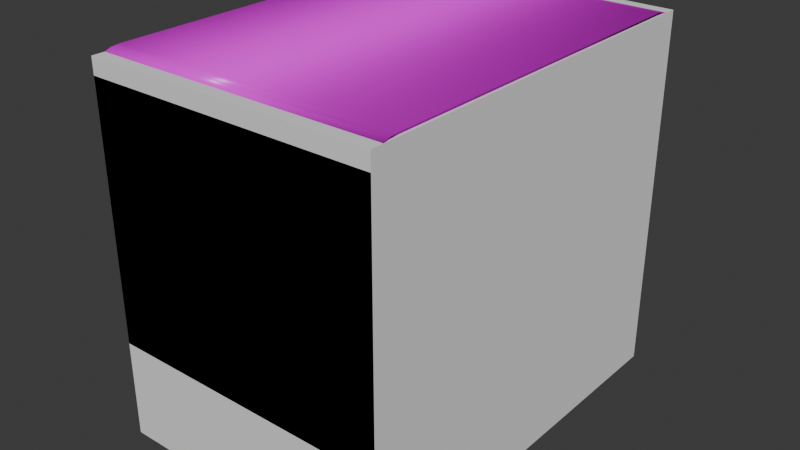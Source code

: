 # Source: drawers_legs.blend  (saved by Blender 4.1.24; exported with 4.5.12 LTS)
import bpy
from mathutils import Matrix  # noqa: F401  (used for matrix-valued properties, if any)

bpy.ops.wm.read_factory_settings(use_empty=True)
scene = bpy.context.scene
scene.name = 'Scene'

# ---- images (referenced by path relative to the original .blend; pixels are not part of the script)
import os
ASSET_DIR = os.environ.get("B2B_ASSET_DIR", "")  # directory of the original .blend (textures are referenced by path, not embedded)
HERE = os.path.dirname(os.path.abspath(__file__))  # packed textures are extracted next to this script under _unpacked/

def load_image(name, relpath, width, height, colorspace="sRGB"):
    """Load a texture the original file referenced (path relative to the .blend, or extracted next to this script)."""
    p = next((c for c in (os.path.join(HERE, relpath), os.path.join(ASSET_DIR, relpath)) if relpath and os.path.exists(c)), "")
    if p:
        img = bpy.data.images.load(p, check_existing=True)
        img.name = name
    else:  # same state as the original file: an image datablock whose file is absent (Cycles renders it pink)
        img = bpy.data.images.new(name, width, height)
        img.source = "FILE"
        img.filepath = "//" + (relpath or name)
    img.colorspace_settings.name = colorspace
    return img
img_wood059_2k_jpg_diffuse_burned_jpg = load_image('Wood059_2K-JPG_diffuse_burned.jpg', 'Wood059_2K-JPG_diffuse_burned.jpg', 1024, 1024, 'sRGB')
img_wood059_2k_jpg_roughness_jpg_001 = load_image('Wood059_2K-JPG_Roughness.jpg.001', 'Wood059_2K-JPG_Roughness.jpg', 1024, 1024, 'Non-Color')
img_wood059_2k_jpg_normalgl_jpg_001 = load_image('Wood059_2K-JPG_NormalGL.jpg.001', 'Wood059_2K-JPG_NormalGL.jpg', 1024, 1024, 'Non-Color')

# ---- materials (node trees are filled in below, after node groups)
mat_drawerslegs = bpy.data.materials.new('DrawersLegs')

# ---- material node trees
mat_drawerslegs.use_nodes = True; mat_drawerslegs.node_tree.nodes.clear()
_N = mat_drawerslegs.node_tree.nodes; _L = mat_drawerslegs.node_tree.links
n0 = _N.new('ShaderNodeBsdfPrincipled'); n0.name = 'Principled BSDF'; n0.location = (40, 220)
n0.inputs[13].default_value = 0.1955
n1 = _N.new('ShaderNodeOutputMaterial'); n1.name = 'Material Output'; n1.location = (320, 220)
n2 = _N.new('ShaderNodeTexImage'); n2.name = 'Image Texture'; n2.location = (88, -40)
n2.label = 'Base Color'
n2.image = img_wood059_2k_jpg_diffuse_burned_jpg
n3 = _N.new('ShaderNodeTexImage'); n3.name = 'Image Texture.001'; n3.location = (88, -340)
n3.label = 'Roughness'
n3.image = img_wood059_2k_jpg_roughness_jpg_001
n4 = _N.new('ShaderNodeTexImage'); n4.name = 'Image Texture.002'; n4.location = (88, -640)
n4.label = 'Normal'
n4.image = img_wood059_2k_jpg_normalgl_jpg_001
n5 = _N.new('ShaderNodeNormalMap'); n5.name = 'Normal Map'; n5.location = (-220, -100)
n6 = _N.new('ShaderNodeMapping'); n6.name = 'Mapping.001'; n6.location = (230, -40)
n6.inputs[2].default_value = (0.0, 0.0, 1.571)
n7 = _N.new('NodeReroute'); n7.name = 'Reroute'; n7.location = (38, -535)
n7.width = 16
n7.socket_idname = 'NodeSocketVector'
n8 = _N.new('ShaderNodeTexCoord'); n8.name = 'Texture Coordinate.001'; n8.location = (30, -40)
n9 = _N.new('NodeFrame'); n9.name = 'Frame'; n9.location = (-1100, 120)
n9.label = 'Mapping'
n9.width = 400
n10 = _N.new('NodeFrame'); n10.name = 'Frame.001'; n10.location = (-628, 580)
n10.label = 'Textures'
n10.width = 358
n2.parent = n10
n3.parent = n10
n4.parent = n10
n6.parent = n9
n7.parent = n10
n8.parent = n9
_L.new(n0.outputs[0], n1.inputs[0])
_L.new(n3.outputs[0], n0.inputs[2])
_L.new(n7.outputs[0], n2.inputs[0])
_L.new(n7.outputs[0], n3.inputs[0])
_L.new(n7.outputs[0], n4.inputs[0])
_L.new(n6.outputs[0], n7.inputs[0])
_L.new(n8.outputs[2], n6.inputs[0])
_L.new(n5.outputs[0], n0.inputs[5])
_L.new(n2.outputs[0], n0.inputs[0])
_L.new(n4.outputs[0], n5.inputs[1])
n1.is_active_output = True

# ---- world
world_world = bpy.data.worlds.new('World'); scene.world = world_world
world_world.use_nodes = True; world_world.node_tree.nodes.clear()
_N = world_world.node_tree.nodes; _L = world_world.node_tree.links
n0 = _N.new('ShaderNodeOutputWorld'); n0.name = 'World Output'; n0.location = (300, 300)
n1 = _N.new('ShaderNodeBackground'); n1.name = 'Background'; n1.location = (10, 300)
n1.inputs[0].default_value = (0.05088, 0.05088, 0.05088, 1.0)
_L.new(n1.outputs[0], n0.inputs[0])
n0.is_active_output = True
world_world.color = (0.05088, 0.05088, 0.05088)
world_world.use_sun_shadow = False
world_world.sun_shadow_jitter_overblur = 0.0

# ---- meshes
me_cube = bpy.data.meshes.new('Cube')
me_cube.from_pydata([(-0.23, -0.35, 0.0), (-0.23, -0.35, 0.63), (-0.23, 0.35, 0.0), (-0.23, 0.35, 0.63), (0.27, -0.35, 0.0), (0.27, -0.35, 0.63), (0.27, 0.35, 0.0), (0.27, 0.35, 0.63)], [], [(0, 1, 3, 2), (2, 3, 7, 6), (6, 7, 5, 4), (4, 5, 1, 0), (2, 6, 4, 0), (7, 3, 1, 5)])
_uv = me_cube.uv_layers.new(name='UVMap')
_uv.uv.foreach_set('vector', [0.375, 0.0, 0.625, 0.0, 0.625, 0.25, 0.375, 0.25, 0.375, 0.25, 0.625, 0.25, 0.625, 0.5, 0.375, 0.5, 0.375, 0.5, 0.625, 0.5, 0.625, 0.75, 0.375, 0.75, 0.375, 0.75, 0.625, 0.75, 0.625, 1.0, 0.375, 1.0, 0.125, 0.5, 0.375, 0.5, 0.375, 0.75, 0.125, 0.75, 0.625, 0.5, 0.875, 0.5, 0.875, 0.75, 0.625, 0.75])
me_cube.use_mirror_y = True
me_cube.update()
me_cube_001 = bpy.data.meshes.new('Cube.001')
me_cube_001.from_pydata([(-0.1556, 0.2157, 0.0), (-0.1421, 0.2054, 0.1355), (-0.1475, 0.2352, 0.0), (-0.1303, 0.2337, 0.1355), (-0.1281, 0.2432, 0.0), (-0.1021, 0.2454, 0.1355), (-0.1086, 0.2352, 0.0), (-0.07377, 0.2337, 0.1355), (-0.1006, 0.2157, 0.0), (-0.06206, 0.2054, 0.1355), (-0.1086, 0.1963, 0.0), (-0.07377, 0.1771, 0.1355), (-0.1281, 0.1882, 0.0), (-0.1021, 0.1654, 0.1355), (-0.1475, 0.1963, 0.0), (-0.1303, 0.1771, 0.1355), (-0.1556, -0.2157, 0.0), (-0.1421, -0.2054, 0.1355), (-0.1475, -0.2352, 0.0), (-0.1303, -0.2337, 0.1355), (-0.1281, -0.2432, 0.0), (-0.1021, -0.2454, 0.1355), (-0.1086, -0.2352, 0.0), (-0.07377, -0.2337, 0.1355), (-0.1006, -0.2157, 0.0), (-0.06206, -0.2054, 0.1355), (-0.1086, -0.1963, 0.0), (-0.07377, -0.1771, 0.1355), (-0.1281, -0.1882, 0.0), (-0.1021, -0.1654, 0.1355), (-0.1475, -0.1963, 0.0), (-0.1303, -0.1771, 0.1355), (0.1522, 0.1917, 1.49e-08), (0.1419, 0.1654, 0.1355), (0.1717, 0.1997, 1.49e-08), (0.1702, 0.1771, 0.1355), (0.1797, 0.2192, 1.49e-08), (0.1819, 0.2054, 0.1355), (0.1717, 0.2386, 1.49e-08), (0.1702, 0.2337, 0.1355), (0.1522, 0.2467, 1.49e-08), (0.1419, 0.2454, 0.1355), (0.1327, 0.2386, 1.49e-08), (0.1136, 0.2337, 0.1355), (0.1247, 0.2192, 1.49e-08), (0.1019, 0.2054, 0.1355), (0.1327, 0.1997, 1.49e-08), (0.1136, 0.1771, 0.1355), (0.1522, -0.1917, 1.49e-08), (0.1419, -0.1654, 0.1355), (0.1717, -0.1997, 1.49e-08), (0.1702, -0.1771, 0.1355), (0.1797, -0.2192, 1.49e-08), (0.1819, -0.2054, 0.1355), (0.1717, -0.2386, 1.49e-08), (0.1702, -0.2337, 0.1355), (0.1522, -0.2467, 1.49e-08), (0.1419, -0.2454, 0.1355), (0.1327, -0.2386, 1.49e-08), (0.1136, -0.2337, 0.1355), (0.1247, -0.2192, 1.49e-08), (0.1019, -0.2054, 0.1355), (0.1327, -0.1997, 1.49e-08), (0.1136, -0.1771, 0.1355), (0.2319, -0.3382, 0.1744), (0.2319, -0.2956, 0.1439), (0.2319, -0.3361, 0.1649), (0.2319, -0.3301, 0.1564), (0.2319, -0.3207, 0.1497), (0.2319, -0.3089, 0.1455), (0.2319, -0.2956, 0.6271), (0.2319, -0.3382, 0.5966), (0.2319, -0.3089, 0.6256), (0.2319, -0.3207, 0.6213), (0.2319, -0.3301, 0.6146), (0.2319, -0.3361, 0.6062), (-0.2301, -0.3029, 0.1355), (-0.2301, -0.35, 0.1692), (-0.2301, -0.3174, 0.1372), (-0.2301, -0.3306, 0.142), (-0.2301, -0.341, 0.1494), (-0.2301, -0.3477, 0.1588), (-0.2301, -0.35, 0.6019), (-0.2301, -0.3029, 0.6355), (-0.2301, -0.3477, 0.6123), (-0.2301, -0.341, 0.6217), (-0.2301, -0.3306, 0.6291), (-0.2301, -0.3174, 0.6339), (0.2319, 0.2956, 0.1439), (0.2319, 0.3382, 0.1744), (0.2319, 0.3089, 0.1455), (0.2319, 0.3207, 0.1497), (0.2319, 0.3301, 0.1564), (0.2319, 0.3361, 0.1649), (0.2319, 0.3382, 0.5966), (0.2319, 0.2956, 0.6271), (0.2319, 0.3361, 0.6062), (0.2319, 0.3301, 0.6146), (0.2319, 0.3207, 0.6213), (0.2319, 0.3089, 0.6256), (-0.2301, 0.35, 0.1692), (-0.2301, 0.3029, 0.1355), (-0.2301, 0.3477, 0.1588), (-0.2301, 0.341, 0.1494), (-0.2301, 0.3306, 0.142), (-0.2301, 0.3174, 0.1372), (-0.2301, 0.3029, 0.6355), (-0.2301, 0.35, 0.6019), (-0.2301, 0.3174, 0.6339), (-0.2301, 0.3306, 0.6291), (-0.2301, 0.341, 0.6217), (-0.2301, 0.3477, 0.6123), (0.2699, -0.3029, 0.1355), (0.2699, -0.3174, 0.1372), (0.2699, -0.3306, 0.142), (0.2699, -0.341, 0.1494), (0.2699, -0.3477, 0.1588), (0.2699, -0.35, 0.1692), (0.2699, -0.3174, 0.6339), (0.2699, -0.3029, 0.6355), (0.2699, -0.3306, 0.6291), (0.2699, -0.341, 0.6217), (0.2699, -0.3477, 0.6123), (0.2699, -0.35, 0.6019), (0.2699, 0.3174, 0.1372), (0.2699, 0.3029, 0.1355), (0.2699, 0.3306, 0.142), (0.2699, 0.341, 0.1494), (0.2699, 0.3477, 0.1588), (0.2699, 0.35, 0.1692), (0.2699, 0.3029, 0.6355), (0.2699, 0.3174, 0.6339), (0.2699, 0.3306, 0.6291), (0.2699, 0.341, 0.6217), (0.2699, 0.3477, 0.6123), (0.2699, 0.35, 0.6019), (-0.1918, -0.2956, 0.1439), (-0.1918, -0.3089, 0.1455), (-0.1918, -0.3207, 0.1497), (-0.1918, -0.3301, 0.1564), (-0.1918, -0.3361, 0.1649), (-0.1918, -0.3382, 0.1744), (-0.1918, -0.3089, 0.6256), (-0.1918, -0.2956, 0.6271), (-0.1918, -0.3207, 0.6213), (-0.1918, -0.3301, 0.6146), (-0.1918, -0.3361, 0.6062), (-0.1918, -0.3382, 0.5966), (-0.1918, 0.3089, 0.1455), (-0.1918, 0.2956, 0.1439), (-0.1918, 0.3207, 0.1497), (-0.1918, 0.3301, 0.1564), (-0.1918, 0.3361, 0.1649), (-0.1918, 0.3382, 0.1744), (-0.1918, 0.2956, 0.6271), (-0.1918, 0.3089, 0.6256), (-0.1918, 0.3207, 0.6213), (-0.1918, 0.3301, 0.6146), (-0.1918, 0.3361, 0.6062), (-0.1918, 0.3382, 0.5966), (0.2319, -0.294, 0.6258), (0.2319, -0.3364, 0.5955), (0.2319, -0.3073, 0.6243), (0.2319, -0.319, 0.62), (0.2319, -0.3283, 0.6134), (0.2319, -0.3343, 0.605), (0.2319, 0.3364, 0.5955), (0.2319, 0.294, 0.6258), (0.2319, 0.3343, 0.605), (0.2319, 0.3283, 0.6134), (0.2319, 0.319, 0.62), (0.2319, 0.3073, 0.6243), (-0.1983, -0.294, 0.6258), (-0.1983, -0.3364, 0.5955), (-0.1983, -0.3073, 0.6243), (-0.1983, -0.319, 0.62), (-0.1983, -0.3283, 0.6134), (-0.1983, -0.3343, 0.605), (-0.1983, 0.3364, 0.5955), (-0.1983, 0.294, 0.6258), (-0.1983, 0.3343, 0.605), (-0.1983, 0.3283, 0.6134), (-0.1983, 0.319, 0.62), (-0.1983, 0.3073, 0.6243), (0.2319, -0.3364, 0.3935), (0.2319, 0.3364, 0.3935), (-0.1983, -0.3364, 0.3935), (-0.1983, 0.3364, 0.3935), (0.2319, -0.3364, 0.1756), (0.2319, -0.294, 0.1452), (0.2319, -0.3343, 0.1661), (0.2319, -0.3283, 0.1577), (0.2319, -0.319, 0.151), (0.2319, -0.3073, 0.1468), (0.2319, 0.294, 0.1452), (0.2319, 0.3364, 0.1756), (0.2319, 0.3073, 0.1468), (0.2319, 0.319, 0.151), (0.2319, 0.3283, 0.1577), (0.2319, 0.3343, 0.1661), (-0.1983, -0.3364, 0.1756), (-0.1983, -0.294, 0.1452), (-0.1983, -0.3343, 0.1661), (-0.1983, -0.3283, 0.1577), (-0.1983, -0.319, 0.151), (-0.1983, -0.3073, 0.1468), (-0.1983, 0.294, 0.1452), (-0.1983, 0.3364, 0.1756), (-0.1983, 0.3073, 0.1468), (-0.1983, 0.319, 0.151), (-0.1983, 0.3283, 0.1577), (-0.1983, 0.3343, 0.1661), (0.2319, -0.3364, 0.3771), (0.2319, 0.3364, 0.3771), (-0.1983, -0.3364, 0.3771), (-0.1983, 0.3364, 0.3771), (0.2175, -0.3153, 0.1767), (0.2175, -0.2923, 0.1603), (0.2179, -0.3139, 0.1708), (0.2179, -0.311, 0.1667), (0.2179, -0.3064, 0.1634), (0.2179, -0.3006, 0.1613), (0.2175, 0.2923, 0.1603), (0.2175, 0.3153, 0.1767), (0.2179, 0.3006, 0.1613), (0.2179, 0.3064, 0.1634), (0.2179, 0.311, 0.1667), (0.2179, 0.3139, 0.1708), (-0.1839, -0.3153, 0.1767), (-0.1839, -0.2923, 0.1603), (-0.1843, -0.3139, 0.1708), (-0.1843, -0.311, 0.1667), (-0.1843, -0.3064, 0.1634), (-0.1843, -0.3006, 0.1613), (-0.1839, 0.2923, 0.1603), (-0.1839, 0.3153, 0.1767), (-0.1843, 0.3006, 0.1613), (-0.1843, 0.3064, 0.1634), (-0.1843, 0.311, 0.1667), (-0.1843, 0.3139, 0.1708), (0.2169, -0.3154, 0.3771), (0.2169, 0.3154, 0.3771), (-0.1833, -0.3154, 0.3771), (-0.1833, 0.3154, 0.3771), (0.2226, -0.09, 0.4997), (0.2226, -0.09, 0.5197), (0.2226, 0.09, 0.4997), (0.2226, 0.09, 0.5197), (0.2657, -0.1, 0.4997), (0.2657, -0.1, 0.5197), (0.2657, 0.1, 0.4997), (0.2657, 0.1, 0.5197), (0.2226, -0.09, 0.2597), (0.2226, -0.09, 0.2797), (0.2226, 0.09, 0.2597), (0.2226, 0.09, 0.2797), (0.2657, -0.1, 0.2597), (0.2657, -0.1, 0.2797), (0.2657, 0.1, 0.2597), (0.2657, 0.1, 0.2797)], [], [(0, 1, 3, 2), (2, 3, 5, 4), (4, 5, 7, 6), (6, 7, 9, 8), (8, 9, 11, 10), (10, 11, 13, 12), (3, 1, 15, 13, 11, 9, 7, 5), (12, 13, 15, 14), (14, 15, 1, 0), (0, 2, 4, 6, 8, 10, 12, 14), (16, 18, 19, 17), (18, 20, 21, 19), (20, 22, 23, 21), (22, 24, 25, 23), (24, 26, 27, 25), (26, 28, 29, 27), (19, 21, 23, 25, 27, 29, 31, 17), (28, 30, 31, 29), (30, 16, 17, 31), (16, 30, 28, 26, 24, 22, 20, 18), (32, 34, 35, 33), (34, 36, 37, 35), (36, 38, 39, 37), (38, 40, 41, 39), (40, 42, 43, 41), (42, 44, 45, 43), (35, 37, 39, 41, 43, 45, 47, 33), (44, 46, 47, 45), (46, 32, 33, 47), (32, 46, 44, 42, 40, 38, 36, 34), (48, 49, 51, 50), (50, 51, 53, 52), (52, 53, 55, 54), (54, 55, 57, 56), (56, 57, 59, 58), (58, 59, 61, 60), (51, 49, 63, 61, 59, 57, 55, 53), (60, 61, 63, 62), (62, 63, 49, 48), (48, 50, 52, 54, 56, 58, 60, 62), (74, 75, 146, 145), (100, 107, 135, 129), (106, 83, 119, 130), (117, 123, 82, 77), (83, 107, 100), (76, 112, 113, 78), (78, 113, 114, 79), (79, 114, 115, 80), (80, 115, 116, 81), (81, 116, 117, 77), (119, 83, 87, 118), (118, 87, 86, 120), (120, 86, 85, 121), (121, 85, 84, 122), (122, 84, 82, 123), (125, 101, 105, 124), (124, 105, 104, 126), (126, 104, 103, 127), (127, 103, 102, 128), (128, 102, 100, 129), (106, 130, 131, 108), (108, 131, 132, 109), (109, 132, 133, 110), (110, 133, 134, 111), (111, 134, 135, 107), (76, 101, 125, 112), (65, 69, 113, 112), (69, 68, 114, 113), (68, 67, 115, 114), (67, 66, 116, 115), (66, 64, 117, 116), (72, 70, 119, 118), (73, 72, 118, 120), (74, 73, 120, 121), (75, 74, 121, 122), (71, 75, 122, 123), (90, 88, 125, 124), (91, 90, 124, 126), (92, 91, 126, 127), (93, 92, 127, 128), (89, 93, 128, 129), (95, 99, 131, 130), (99, 98, 132, 131), (98, 97, 133, 132), (97, 96, 134, 133), (96, 94, 135, 134), (88, 65, 112, 125), (64, 71, 123, 117), (94, 89, 129, 135), (70, 95, 130, 119), (95, 70, 143, 154), (68, 69, 137, 138), (98, 99, 155, 156), (75, 71, 147, 146), (67, 68, 138, 139), (97, 98, 156, 157), (88, 90, 148, 149), (66, 67, 139, 140), (96, 97, 157, 158), (90, 91, 150, 148), (64, 66, 140, 141), (94, 96, 158, 159), (91, 92, 151, 150), (70, 72, 142, 143), (65, 88, 149, 136), (92, 93, 152, 151), (72, 73, 144, 142), (71, 64, 141, 147), (93, 89, 153, 152), (73, 74, 145, 144), (89, 94, 159, 153), (69, 65, 136, 137), (99, 95, 154, 155), (145, 146, 142), (166, 178, 180, 168), (160, 172, 174, 162), (162, 174, 175, 163), (185, 187, 178, 166), (163, 175, 176, 164), (171, 183, 179, 167), (164, 176, 177, 165), (167, 179, 172, 160), (170, 182, 183, 171), (165, 177, 173, 161), (169, 181, 182, 170), (168, 180, 181, 169), (187, 186, 173, 177, 176, 175, 174, 172, 179, 183, 182, 181, 180, 178), (184, 185, 166, 168, 169, 170, 171, 167, 160, 162, 163, 164, 165, 161), (186, 187, 185, 184), (161, 173, 186, 184), (212, 214, 200, 188), (201, 205, 204, 203, 202, 200, 214, 215, 207, 211, 210, 209, 208, 206), (188, 200, 202, 190), (197, 209, 210, 198), (189, 201, 206, 194), (198, 210, 211, 199), (199, 211, 207, 195), (195, 207, 215, 213), (193, 205, 201, 189), (192, 204, 205, 193), (191, 203, 204, 192), (194, 206, 208, 196), (190, 202, 203, 191), (196, 208, 209, 197), (189, 194, 196, 197, 198, 199, 195, 213, 212, 188, 190, 191, 192, 193), (240, 216, 228, 242), (229, 234, 236, 237, 238, 239, 235, 243, 242, 228, 230, 231, 232, 233), (216, 218, 230, 228), (225, 226, 238, 237), (217, 222, 234, 229), (226, 227, 239, 238), (227, 223, 235, 239), (223, 241, 243, 235), (221, 217, 229, 233), (220, 221, 233, 232), (219, 220, 232, 231), (222, 224, 236, 234), (218, 219, 231, 230), (224, 225, 237, 236), (217, 221, 220, 219, 218, 216, 240, 241, 223, 227, 226, 225, 224, 222), (215, 214, 242, 243), (213, 215, 243, 241), (212, 213, 241, 240), (214, 212, 240, 242), (149, 148, 152), (150, 151, 148), (154, 149, 153), (152, 153, 149), (159, 154, 153), (159, 158, 154), (157, 156, 158), (154, 158, 155), (101, 76, 77), (143, 147, 154), (143, 142, 146), (144, 145, 142), (151, 152, 148), (146, 147, 143), (147, 141, 149), (141, 140, 137), (140, 139, 137), (139, 138, 137), (137, 136, 141), (136, 149, 141), (156, 155, 158), (147, 149, 154), (76, 78, 77), (78, 79, 80), (80, 81, 77), (77, 82, 101), (82, 84, 83), (83, 100, 82), (84, 85, 86), (86, 87, 84), (87, 83, 84), (106, 107, 83), (105, 102, 103), (110, 111, 109), (107, 106, 111), (111, 106, 108), (100, 102, 101), (104, 105, 103), (105, 101, 102), (78, 80, 77), (100, 101, 82), (111, 108, 109), (244, 245, 247, 246), (246, 247, 251, 250), (250, 251, 249, 248), (248, 249, 245, 244), (246, 250, 248, 244), (251, 247, 245, 249), (252, 253, 255, 254), (254, 255, 259, 258), (258, 259, 257, 256), (256, 257, 253, 252), (254, 258, 256, 252), (259, 255, 253, 257)])
me_cube_001.polygons.foreach_set('use_smooth', [1, 1, 1, 1, 1, 1, 1, 1, 1, 1, 1, 1, 1, 1, 1, 1, 1, 1, 1, 1, 1, 1, 1, 1, 1, 1, 1, 1, 1, 1, 1, 1, 1, 1, 1, 1, 1, 1, 1, 1, 1, 1, 1, 1, 1, 1, 1, 1, 1, 1, 1, 1, 1, 1, 1, 1, 1, 1, 1, 1, 1, 1, 1, 1, 1, 1, 1, 1, 1, 1, 1, 1, 1, 1, 1, 1, 1, 1, 1, 1, 1, 1, 1, 1, 1, 1, 1, 1, 1, 1, 1, 1, 1, 1, 1, 1, 1, 1, 1, 1, 1, 1, 1, 1, 1, 1, 1, 1, 1, 1, 1, 1, 1, 1, 1, 1, 1, 1, 1, 1, 1, 1, 1, 1, 1, 1, 1, 1, 1, 1, 1, 1, 1, 1, 1, 1, 1, 1, 1, 1, 1, 1, 1, 1, 1, 1, 1, 1, 1, 1, 1, 1, 1, 1, 1, 1, 1, 1, 1, 1, 1, 1, 1, 1, 1, 1, 1, 1, 1, 1, 1, 1, 1, 1, 1, 1, 1, 1, 1, 1, 1, 1, 1, 1, 1, 1, 1, 1, 1, 1, 1, 1, 1, 1, 1, 1, 1, 1, 1, 1, 1, 1, 1, 1, 1, 1, 0, 0, 0, 0, 0, 0, 0, 0, 0, 0, 0, 0])
_uv = me_cube_001.uv_layers.new(name='UVMap')
_uv.uv.foreach_set('vector', [0.6681, 0.9521, 0.6654, 0.9095, 0.6742, 0.9096, 0.6742, 0.9522, 0.01391, 0.9159, 0.01391, 0.873, 0.02263, 0.8718, 0.01991, 0.915, 0.01991, 0.915, 0.02263, 0.8718, 0.03151, 0.8708, 0.02601, 0.9143, 0.1047, 0.9141, 0.1047, 0.871, 0.1136, 0.8708, 0.1108, 0.9139, 0.1108, 0.9139, 0.1136, 0.8708, 0.1225, 0.8709, 0.1169, 0.9139, 0.8969, 0.2203, 0.8914, 0.1767, 0.9003, 0.1777, 0.903, 0.221, 0.735, 0.1898, 0.7418, 0.1966, 0.7418, 0.2062, 0.735, 0.213, 0.7254, 0.213, 0.7187, 0.2062, 0.7187, 0.1966, 0.7254, 0.1898, 0.903, 0.221, 0.9003, 0.1777, 0.909, 0.1789, 0.909, 0.2218, 0.662, 0.952, 0.6565, 0.9094, 0.6654, 0.9095, 0.6681, 0.9521, 0.1207, 0.9531, 0.116, 0.9578, 0.1094, 0.9578, 0.1047, 0.9532, 0.1047, 0.9466, 0.1094, 0.9419, 0.116, 0.9419, 0.1207, 0.9465, 0.9429, 0.2194, 0.9368, 0.2195, 0.9368, 0.1769, 0.9457, 0.1769, 0.07692, 0.9159, 0.07092, 0.915, 0.0682, 0.8718, 0.07692, 0.873, 0.07092, 0.915, 0.06482, 0.9143, 0.05932, 0.8708, 0.0682, 0.8718, 0.168, 0.9141, 0.1619, 0.9139, 0.1592, 0.8708, 0.168, 0.871, 0.1619, 0.9139, 0.1558, 0.9139, 0.1503, 0.8709, 0.1592, 0.8708, 0.9035, 0.4621, 0.8974, 0.4628, 0.9001, 0.4195, 0.909, 0.4184, 0.7419, 0.448, 0.7351, 0.4548, 0.7255, 0.4548, 0.7187, 0.448, 0.7187, 0.4384, 0.7255, 0.4316, 0.7351, 0.4316, 0.7419, 0.4384, 0.8974, 0.4628, 0.8914, 0.4636, 0.8914, 0.4206, 0.9001, 0.4195, 0.949, 0.2193, 0.9429, 0.2194, 0.9457, 0.1769, 0.9545, 0.1767, 0.8207, 0.4429, 0.8207, 0.4362, 0.8253, 0.4316, 0.8319, 0.4316, 0.8366, 0.4363, 0.8366, 0.4429, 0.8319, 0.4475, 0.8253, 0.4475, 0.8207, 0.9391, 0.8146, 0.9393, 0.8146, 0.8964, 0.8235, 0.8962, 0.9323, 0.6912, 0.9262, 0.6914, 0.9289, 0.6488, 0.9378, 0.6485, 0.9262, 0.6914, 0.9201, 0.6917, 0.9201, 0.6492, 0.9289, 0.6488, 0.9546, 0.4612, 0.9485, 0.4611, 0.9457, 0.4186, 0.9546, 0.4186, 0.9485, 0.4611, 0.9424, 0.461, 0.9368, 0.4184, 0.9457, 0.4186, 0.4796, 0.9176, 0.4736, 0.9173, 0.4708, 0.8745, 0.4796, 0.8749, 0.786, 0.213, 0.7764, 0.213, 0.7696, 0.2062, 0.7696, 0.1966, 0.7764, 0.1898, 0.786, 0.1898, 0.7928, 0.1966, 0.7928, 0.2062, 0.4736, 0.9173, 0.4674, 0.9171, 0.4619, 0.8743, 0.4708, 0.8745, 0.8268, 0.9391, 0.8207, 0.9391, 0.8235, 0.8962, 0.8323, 0.8963, 0.8366, 0.1945, 0.8366, 0.2011, 0.8319, 0.2058, 0.8253, 0.2058, 0.8206, 0.2011, 0.8206, 0.1945, 0.8253, 0.1898, 0.8319, 0.1898, 0.8718, 0.9391, 0.869, 0.8962, 0.8779, 0.8964, 0.8779, 0.9393, 0.9169, 0.9389, 0.9113, 0.8961, 0.9203, 0.8964, 0.923, 0.939, 0.923, 0.939, 0.9203, 0.8964, 0.9291, 0.8968, 0.9291, 0.9393, 0.2944, 0.955, 0.2944, 0.9125, 0.3033, 0.9124, 0.3005, 0.955, 0.3005, 0.955, 0.3033, 0.9124, 0.3121, 0.9123, 0.3066, 0.9549, 0.5074, 0.9176, 0.5074, 0.8749, 0.5162, 0.8745, 0.5135, 0.9173, 0.7929, 0.4384, 0.7929, 0.448, 0.7861, 0.4548, 0.7765, 0.4548, 0.7697, 0.448, 0.7697, 0.4384, 0.7765, 0.4316, 0.7861, 0.4316, 0.5135, 0.9173, 0.5162, 0.8745, 0.5252, 0.8743, 0.5196, 0.9171, 0.8657, 0.9391, 0.8602, 0.8963, 0.869, 0.8962, 0.8718, 0.9391, 0.1662, 0.9466, 0.1662, 0.9532, 0.1616, 0.9578, 0.155, 0.9578, 0.1503, 0.9531, 0.1503, 0.9465, 0.155, 0.9419, 0.1616, 0.9419, 0.8515, 0.01606, 0.8516, 0.01873, 0.7187, 0.01878, 0.7187, 0.0161, 0.1558, 0.6582, 0.02006, 0.6582, 0.02006, 0.5014, 0.1558, 0.5014, 0.1986, 0.2159, 0.1986, 0.02587, 0.3553, 0.02587, 0.3553, 0.2159, 0.02016, 0.6861, 0.1559, 0.6861, 0.1559, 0.8429, 0.02016, 0.8429, 0.01391, 0.2187, 0.02447, 0.01391, 0.1602, 0.01391, 0.1986, 0.4576, 0.3552, 0.4576, 0.3552, 0.4622, 0.1986, 0.4622, 0.1986, 0.4622, 0.3552, 0.4622, 0.3553, 0.4663, 0.1986, 0.4663, 0.1986, 0.4663, 0.3553, 0.4663, 0.3554, 0.4696, 0.1988, 0.4696, 0.01391, 0.8429, 0.01391, 0.6861, 0.01689, 0.6861, 0.01689, 0.8429, 0.01689, 0.8429, 0.01689, 0.6861, 0.02016, 0.6861, 0.02016, 0.8429, 0.3553, 0.02587, 0.1986, 0.02587, 0.1986, 0.0213, 0.3553, 0.0213, 0.3553, 0.0213, 0.1986, 0.0213, 0.1986, 0.01718, 0.3554, 0.01718, 0.3554, 0.01718, 0.1986, 0.01718, 0.1987, 0.01391, 0.3554, 0.01391, 0.162, 0.686, 0.162, 0.8428, 0.1591, 0.8429, 0.1591, 0.6861, 0.1591, 0.6861, 0.1591, 0.8429, 0.1559, 0.8429, 0.1559, 0.6861, 0.3552, 0.2676, 0.1986, 0.2676, 0.1986, 0.263, 0.3552, 0.263, 0.3552, 0.263, 0.1986, 0.263, 0.1986, 0.2589, 0.3553, 0.2589, 0.3553, 0.2589, 0.1986, 0.2589, 0.1988, 0.2557, 0.3554, 0.2557, 0.162, 0.5014, 0.162, 0.6582, 0.159, 0.6582, 0.159, 0.5014, 0.159, 0.5014, 0.159, 0.6582, 0.1558, 0.6582, 0.1558, 0.5014, 0.1986, 0.2159, 0.3553, 0.2159, 0.3553, 0.2204, 0.1986, 0.2204, 0.1986, 0.2204, 0.3553, 0.2204, 0.3554, 0.2246, 0.1986, 0.2246, 0.1986, 0.2246, 0.3554, 0.2246, 0.3554, 0.2278, 0.1987, 0.2278, 0.01391, 0.6581, 0.01391, 0.5013, 0.01681, 0.5013, 0.01681, 0.6582, 0.01681, 0.6582, 0.01681, 0.5013, 0.02006, 0.5014, 0.02006, 0.6582, 0.1986, 0.4576, 0.1986, 0.2676, 0.3552, 0.2676, 0.3552, 0.4576, 0.5162, 0.02816, 0.5162, 0.02397, 0.5282, 0.0213, 0.5282, 0.02587, 0.5162, 0.02397, 0.5161, 0.02027, 0.5282, 0.01718, 0.5282, 0.0213, 0.5161, 0.02027, 0.5161, 0.01733, 0.5281, 0.01391, 0.5282, 0.01718, 0.8515, 0.1598, 0.8516, 0.1571, 0.8635, 0.1591, 0.8635, 0.162, 0.8516, 0.1571, 0.8516, 0.1542, 0.8636, 0.1559, 0.8635, 0.1591, 0.5162, 0.4595, 0.5162, 0.4553, 0.5282, 0.4576, 0.5282, 0.4622, 0.5161, 0.4632, 0.5162, 0.4595, 0.5282, 0.4622, 0.5281, 0.4663, 0.516, 0.4662, 0.5161, 0.4632, 0.5281, 0.4663, 0.528, 0.4696, 0.8516, 0.01873, 0.8515, 0.01606, 0.8635, 0.01391, 0.8635, 0.01689, 0.8516, 0.02174, 0.8516, 0.01873, 0.8635, 0.01689, 0.8636, 0.02016, 0.5162, 0.2178, 0.5162, 0.2136, 0.5282, 0.2159, 0.5282, 0.2204, 0.5161, 0.2215, 0.5162, 0.2178, 0.5282, 0.2204, 0.5282, 0.2246, 0.5161, 0.2244, 0.5161, 0.2215, 0.5282, 0.2246, 0.5281, 0.2278, 0.7307, 0.3989, 0.7307, 0.4015, 0.7187, 0.4038, 0.7187, 0.4009, 0.7307, 0.3959, 0.7307, 0.3989, 0.7187, 0.4009, 0.7187, 0.3976, 0.5162, 0.2699, 0.5162, 0.2657, 0.5282, 0.263, 0.5282, 0.2676, 0.5162, 0.2657, 0.5161, 0.262, 0.5281, 0.2589, 0.5282, 0.263, 0.5161, 0.262, 0.516, 0.2591, 0.528, 0.2557, 0.5281, 0.2589, 0.7307, 0.2578, 0.7307, 0.2605, 0.7187, 0.2586, 0.7187, 0.2557, 0.7307, 0.2605, 0.7307, 0.2635, 0.7187, 0.2619, 0.7187, 0.2586, 0.5162, 0.2136, 0.5162, 0.02816, 0.5282, 0.02587, 0.5282, 0.2159, 0.8516, 0.1542, 0.8516, 0.02174, 0.8636, 0.02016, 0.8636, 0.1559, 0.7307, 0.2635, 0.7307, 0.3959, 0.7187, 0.3976, 0.7187, 0.2619, 0.5162, 0.4553, 0.5162, 0.2699, 0.5282, 0.2676, 0.5282, 0.4576, 0.5162, 0.2699, 0.5162, 0.4553, 0.3834, 0.4553, 0.3834, 0.2699, 0.5161, 0.02027, 0.5162, 0.02397, 0.3834, 0.02397, 0.3833, 0.02027, 0.5161, 0.262, 0.5162, 0.2657, 0.3834, 0.2657, 0.3833, 0.262, 0.8516, 0.01873, 0.8516, 0.02174, 0.7187, 0.02179, 0.7187, 0.01878, 0.5161, 0.01733, 0.5161, 0.02027, 0.3833, 0.02027, 0.3833, 0.01733, 0.516, 0.2591, 0.5161, 0.262, 0.3833, 0.262, 0.3832, 0.2591, 0.5162, 0.2136, 0.5162, 0.2178, 0.3834, 0.2178, 0.3834, 0.2136, 0.8516, 0.1571, 0.8515, 0.1598, 0.7187, 0.1598, 0.7187, 0.1572, 0.7307, 0.2605, 0.7307, 0.2578, 0.8636, 0.2578, 0.8636, 0.2605, 0.5162, 0.2178, 0.5161, 0.2215, 0.3833, 0.2215, 0.3834, 0.2178, 0.8516, 0.1542, 0.8516, 0.1571, 0.7187, 0.1572, 0.7187, 0.1542, 0.7307, 0.2635, 0.7307, 0.2605, 0.8636, 0.2605, 0.8636, 0.2635, 0.5161, 0.2215, 0.5161, 0.2244, 0.3833, 0.2244, 0.3833, 0.2215, 0.5162, 0.4553, 0.5162, 0.4595, 0.3834, 0.4595, 0.3834, 0.4553, 0.5162, 0.02816, 0.5162, 0.2136, 0.3834, 0.2136, 0.3834, 0.02816, 0.7307, 0.4015, 0.7307, 0.3989, 0.8636, 0.3989, 0.8636, 0.4015, 0.5162, 0.4595, 0.5161, 0.4632, 0.3833, 0.4632, 0.3834, 0.4595, 0.8516, 0.02174, 0.8516, 0.1542, 0.7187, 0.1542, 0.7187, 0.02179, 0.7307, 0.3989, 0.7307, 0.3959, 0.8636, 0.396, 0.8636, 0.3989, 0.5161, 0.4632, 0.516, 0.4662, 0.3832, 0.4662, 0.3833, 0.4632, 0.7307, 0.3959, 0.7307, 0.2635, 0.8636, 0.2635, 0.8636, 0.396, 0.5162, 0.02397, 0.5162, 0.02816, 0.3834, 0.02816, 0.3834, 0.02397, 0.5162, 0.2657, 0.5162, 0.2699, 0.3834, 0.2699, 0.3834, 0.2657, 0.01782, 0.2639, 0.02046, 0.262, 0.01438, 0.2705, 0.8202, 0.7334, 0.8202, 0.8683, 0.8172, 0.8683, 0.8172, 0.7334, 0.6909, 0.5053, 0.556, 0.5053, 0.556, 0.5011, 0.6909, 0.5011, 0.6909, 0.5011, 0.556, 0.5011, 0.5561, 0.4974, 0.6909, 0.4974, 0.8835, 0.7334, 0.8835, 0.8683, 0.8202, 0.8683, 0.8202, 0.7334, 0.6909, 0.4974, 0.5561, 0.4974, 0.5562, 0.4945, 0.691, 0.4945, 0.6909, 0.6939, 0.556, 0.6939, 0.556, 0.6897, 0.6909, 0.6897, 0.9603, 0.01391, 0.9603, 0.1488, 0.9577, 0.1489, 0.9577, 0.01395, 0.6909, 0.6897, 0.556, 0.6897, 0.556, 0.5053, 0.6909, 0.5053, 0.6909, 0.6976, 0.5561, 0.6976, 0.556, 0.6939, 0.6909, 0.6939, 0.9577, 0.01395, 0.9577, 0.1489, 0.9547, 0.1489, 0.9547, 0.01396, 0.691, 0.7005, 0.5562, 0.7005, 0.5561, 0.6976, 0.6909, 0.6976, 0.8172, 0.7334, 0.8172, 0.8683, 0.8146, 0.8683, 0.8146, 0.7334, 0.7188, 0.7055, 0.7188, 0.4945, 0.7822, 0.4945, 0.7852, 0.4952, 0.7878, 0.497, 0.7899, 0.5, 0.7912, 0.5036, 0.7917, 0.5078, 0.7917, 0.6922, 0.7912, 0.6964, 0.7899, 0.7001, 0.7878, 0.703, 0.7852, 0.7049, 0.7822, 0.7055, 0.8923, 0.4945, 0.8923, 0.7055, 0.829, 0.7055, 0.826, 0.7049, 0.8234, 0.703, 0.8213, 0.7001, 0.82, 0.6964, 0.8195, 0.6922, 0.8195, 0.5078, 0.82, 0.5036, 0.8213, 0.5, 0.8234, 0.497, 0.826, 0.4952, 0.829, 0.4945, 0.556, 0.2249, 0.556, 0.01391, 0.6908, 0.01391, 0.6908, 0.2249, 0.9547, 0.01396, 0.9547, 0.1489, 0.8914, 0.1489, 0.8914, 0.01398, 0.9603, 0.2557, 0.9603, 0.3906, 0.8971, 0.3906, 0.8971, 0.2557, 0.4341, 0.918, 0.4336, 0.9222, 0.4323, 0.9259, 0.4302, 0.9288, 0.4276, 0.9307, 0.4246, 0.9313, 0.3613, 0.9313, 0.3613, 0.7203, 0.4246, 0.7203, 0.4276, 0.721, 0.4302, 0.7228, 0.4323, 0.7258, 0.4336, 0.7294, 0.4341, 0.7336, 0.8971, 0.2557, 0.8971, 0.3906, 0.8941, 0.3906, 0.8941, 0.2557, 0.3334, 0.5003, 0.1986, 0.5003, 0.1987, 0.4974, 0.3335, 0.4974, 0.3333, 0.6926, 0.1986, 0.6926, 0.1986, 0.5082, 0.3333, 0.5082, 0.9802, 0.7334, 0.9802, 0.8683, 0.9775, 0.8683, 0.9775, 0.7334, 0.9775, 0.7334, 0.9775, 0.8683, 0.9746, 0.8683, 0.9746, 0.7334, 0.9746, 0.7334, 0.9746, 0.8683, 0.9113, 0.8683, 0.9113, 0.7334, 0.3334, 0.6968, 0.1986, 0.6968, 0.1986, 0.6926, 0.3333, 0.6926, 0.3334, 0.7004, 0.1986, 0.7004, 0.1986, 0.6968, 0.3334, 0.6968, 0.3335, 0.7034, 0.1987, 0.7034, 0.1986, 0.7004, 0.3334, 0.7004, 0.3333, 0.5082, 0.1986, 0.5082, 0.1986, 0.504, 0.3334, 0.504, 0.8941, 0.2557, 0.8941, 0.3906, 0.8914, 0.3906, 0.8914, 0.2557, 0.3334, 0.504, 0.1986, 0.504, 0.1986, 0.5003, 0.3334, 0.5003, 0.556, 0.926, 0.556, 0.7416, 0.5565, 0.7374, 0.5578, 0.7337, 0.5599, 0.7308, 0.5625, 0.7289, 0.5655, 0.7283, 0.6287, 0.7283, 0.6287, 0.9393, 0.5655, 0.9393, 0.5625, 0.9387, 0.5599, 0.9368, 0.5578, 0.9339, 0.5565, 0.9302, 0.4619, 0.7206, 0.5247, 0.7204, 0.5247, 0.8463, 0.4619, 0.8461, 0.7868, 0.7406, 0.7868, 0.924, 0.7865, 0.9266, 0.7858, 0.9284, 0.7848, 0.9298, 0.7835, 0.9308, 0.7816, 0.9312, 0.7188, 0.9312, 0.7188, 0.7334, 0.7816, 0.7334, 0.7835, 0.7338, 0.7848, 0.7347, 0.7858, 0.7362, 0.7865, 0.738, 0.5247, 0.7204, 0.5266, 0.7203, 0.5266, 0.8465, 0.5247, 0.8463, 0.4875, 0.6911, 0.4875, 0.6925, 0.3613, 0.6925, 0.3614, 0.6911, 0.4874, 0.5033, 0.4874, 0.6866, 0.3615, 0.6866, 0.3615, 0.5033, 0.9201, 0.4945, 0.9214, 0.4945, 0.9214, 0.6207, 0.9201, 0.6207, 0.9214, 0.4945, 0.9232, 0.4946, 0.9232, 0.6205, 0.9214, 0.6207, 0.9232, 0.4946, 0.9861, 0.4948, 0.9861, 0.6203, 0.9232, 0.6205, 0.4875, 0.5006, 0.4874, 0.5033, 0.3615, 0.5033, 0.3614, 0.5006, 0.4875, 0.4988, 0.4875, 0.5006, 0.3614, 0.5006, 0.3614, 0.4988, 0.4875, 0.4974, 0.4875, 0.4988, 0.3614, 0.4988, 0.3613, 0.4974, 0.4874, 0.6866, 0.4875, 0.6893, 0.3614, 0.6893, 0.3615, 0.6866, 0.5266, 0.7203, 0.5279, 0.7203, 0.5279, 0.8465, 0.5266, 0.8465, 0.4875, 0.6893, 0.4875, 0.6911, 0.3614, 0.6911, 0.3614, 0.6893, 0.2666, 0.9218, 0.2662, 0.9244, 0.2656, 0.9262, 0.2646, 0.9277, 0.2633, 0.9286, 0.2614, 0.929, 0.1986, 0.929, 0.1986, 0.7312, 0.2614, 0.7312, 0.2633, 0.7316, 0.2646, 0.7326, 0.2656, 0.734, 0.2662, 0.7358, 0.2666, 0.7384, 0.556, 0.4667, 0.556, 0.2557, 0.5607, 0.2622, 0.5607, 0.4601, 0.6909, 0.4667, 0.556, 0.4667, 0.5607, 0.4601, 0.6862, 0.4601, 0.6909, 0.2557, 0.6909, 0.4667, 0.6862, 0.4601, 0.6862, 0.2622, 0.556, 0.2557, 0.6909, 0.2557, 0.6862, 0.2622, 0.5607, 0.2622, 0.1653, 0.4601, 0.1648, 0.4643, 0.1587, 0.4728, 0.1635, 0.468, 0.1614, 0.4709, 0.1648, 0.4643, 0.01391, 0.4601, 0.1653, 0.4601, 0.1557, 0.4735, 0.1587, 0.4728, 0.1557, 0.4735, 0.1653, 0.4601, 0.02345, 0.4735, 0.01391, 0.4601, 0.1557, 0.4735, 0.02345, 0.4735, 0.02046, 0.4728, 0.01391, 0.4601, 0.01782, 0.4709, 0.01573, 0.468, 0.02046, 0.4728, 0.01391, 0.4601, 0.02046, 0.4728, 0.01438, 0.4643, 0.1707, 0.02869, 0.1707, 0.2187, 0.1602, 0.2335, 0.01391, 0.2747, 0.02345, 0.2613, 0.01391, 0.4601, 0.01391, 0.2747, 0.01438, 0.2705, 0.02046, 0.262, 0.01573, 0.2668, 0.01782, 0.2639, 0.01438, 0.2705, 0.1614, 0.4709, 0.1587, 0.4728, 0.1648, 0.4643, 0.02046, 0.262, 0.02345, 0.2613, 0.01391, 0.2747, 0.02345, 0.2613, 0.1557, 0.2613, 0.1653, 0.4601, 0.1557, 0.2613, 0.1587, 0.262, 0.1648, 0.2705, 0.1587, 0.262, 0.1614, 0.2639, 0.1648, 0.2705, 0.1614, 0.2639, 0.1635, 0.2668, 0.1648, 0.2705, 0.1648, 0.2705, 0.1653, 0.2747, 0.1557, 0.2613, 0.1653, 0.2747, 0.1653, 0.4601, 0.1557, 0.2613, 0.01573, 0.468, 0.01438, 0.4643, 0.02046, 0.4728, 0.02345, 0.2613, 0.1653, 0.4601, 0.01391, 0.4601, 0.1707, 0.2187, 0.1702, 0.2233, 0.1602, 0.2335, 0.1702, 0.2233, 0.1687, 0.2274, 0.1664, 0.2307, 0.1664, 0.2307, 0.1634, 0.2328, 0.1602, 0.2335, 0.1602, 0.2335, 0.02447, 0.2335, 0.1707, 0.02869, 0.02447, 0.2335, 0.0212, 0.2328, 0.01391, 0.2187, 0.01391, 0.2187, 0.1602, 0.01391, 0.02447, 0.2335, 0.0212, 0.2328, 0.01826, 0.2307, 0.01592, 0.2274, 0.01592, 0.2274, 0.01443, 0.2233, 0.0212, 0.2328, 0.01443, 0.2233, 0.01391, 0.2187, 0.0212, 0.2328, 0.01391, 0.02869, 0.02447, 0.01391, 0.01391, 0.2187, 0.1702, 0.02412, 0.1634, 0.01463, 0.1664, 0.01673, 0.01826, 0.01673, 0.0212, 0.01463, 0.01592, 0.02, 0.02447, 0.01391, 0.01391, 0.02869, 0.0212, 0.01463, 0.0212, 0.01463, 0.01391, 0.02869, 0.01443, 0.02412, 0.1602, 0.01391, 0.1634, 0.01463, 0.1707, 0.02869, 0.1687, 0.02, 0.1702, 0.02412, 0.1664, 0.01673, 0.1702, 0.02412, 0.1707, 0.02869, 0.1634, 0.01463, 0.1702, 0.2233, 0.1664, 0.2307, 0.1602, 0.2335, 0.1602, 0.01391, 0.1707, 0.02869, 0.02447, 0.2335, 0.0212, 0.01463, 0.01443, 0.02412, 0.01592, 0.02, 0.9719, 0.705, 0.9657, 0.705, 0.9657, 0.6485, 0.9719, 0.6485, 0.05427, 0.9572, 0.048, 0.9571, 0.048, 0.9437, 0.05427, 0.9437, 0.5216, 0.6507, 0.5153, 0.6507, 0.5153, 0.588, 0.5216, 0.588, 0.5153, 0.6785, 0.5216, 0.6785, 0.5216, 0.692, 0.5153, 0.692, 0.2944, 0.8249, 0.3079, 0.8217, 0.3079, 0.8845, 0.2944, 0.8813, 0.67, 0.791, 0.6565, 0.7879, 0.6565, 0.7314, 0.67, 0.7283, 0.9631, 0.9526, 0.9569, 0.9526, 0.9569, 0.8961, 0.9631, 0.8961, 0.02018, 0.9572, 0.01391, 0.9571, 0.01391, 0.9437, 0.02018, 0.9437, 0.5216, 0.5601, 0.5153, 0.5601, 0.5153, 0.4974, 0.5216, 0.4974, 0.4619, 0.9454, 0.4682, 0.9454, 0.4682, 0.9588, 0.4619, 0.9589, 0.6565, 0.822, 0.67, 0.8188, 0.67, 0.8816, 0.6565, 0.8784, 0.3079, 0.7939, 0.2944, 0.7908, 0.2944, 0.7343, 0.3079, 0.7312])
me_cube_001.materials.append(mat_drawerslegs)
me_cube_001.update()

# ---- objects
ob_drawerslegs_colonly = bpy.data.objects.new('DrawersLegs-colonly', me_cube)
ob_drawerslegs = bpy.data.objects.new('DrawersLegs', me_cube_001)

# ---- transforms, parenting, visibility, modifiers, constraints
ob_drawerslegs_colonly.parent = ob_drawerslegs
ob_drawerslegs_colonly.location = (0.0, 0.0, 0.0)
ob_drawerslegs_colonly.display_type = 'WIRE'
ob_drawerslegs_colonly.use_mesh_mirror_y = True
ob_drawerslegs.location = (0.0, 0.0, 0.0)

# ---- collection membership
scene.collection.objects.link(ob_drawerslegs_colonly)
scene.collection.objects.link(ob_drawerslegs)

# ---- scene / render settings (as saved in the file)
scene.frame_start = 1; scene.frame_end = 250; scene.frame_set(1)
scene.render.engine = 'CYCLES'
scene.cycles.sampling_pattern = 'TABULATED_SOBOL'
scene.cycles.bake_type = 'NORMAL'
scene.eevee.ray_tracing_options.trace_max_roughness = 0.0
bpy.context.view_layer.update()

# ---- added for rendering (the .blend has no active camera and no usable light): camera, sun
cam_auto = bpy.data.cameras.new('AutoCamera')
cam_auto.lens = 50.0
cam_auto.sensor_width = 36.0
cam_auto.clip_end = 1000.0
ob_auto_camera = bpy.data.objects.new('AutoCamera', cam_auto)
scene.collection.objects.link(ob_auto_camera)
ob_auto_camera.location = (1.00955, -1.18751, 1.10944)
ob_auto_camera.rotation_euler = (1.09748, -7.21219e-08, 0.694738)
scene.camera = ob_auto_camera
light_auto_sun = bpy.data.lights.new('AutoSun', 'SUN')
light_auto_sun.energy = 3.0
light_auto_sun.angle = 0.0523599
ob_auto_sun = bpy.data.objects.new('AutoSun', light_auto_sun)
scene.collection.objects.link(ob_auto_sun)
ob_auto_sun.rotation_euler = (0.872665, 0.174533, 0.523599)
bpy.context.view_layer.update()
